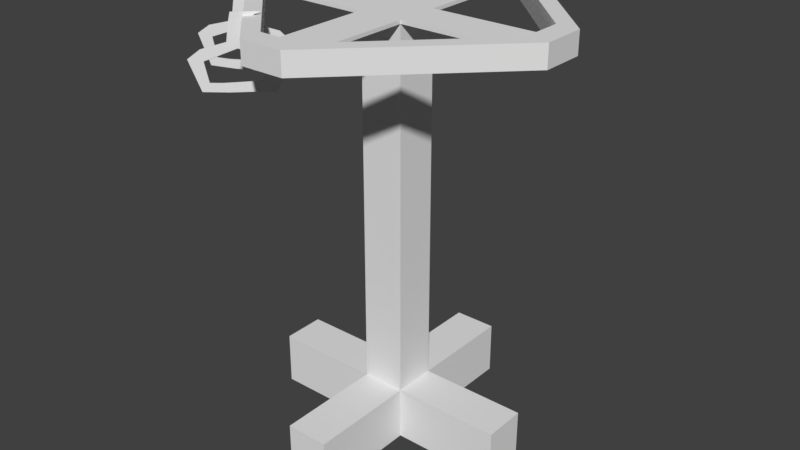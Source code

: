 # Source: Circle_Rack_0.blend  (saved by Blender 2.78.0; exported with 4.5.12 LTS)
import bpy
from mathutils import Matrix  # noqa: F401  (used for matrix-valued properties, if any)

bpy.ops.wm.read_factory_settings(use_empty=True)
scene = bpy.context.scene
scene.name = 'Scene'

# ---- collections
col_collection_1 = bpy.data.collections.new('Collection 1'); scene.collection.children.link(col_collection_1)

# ---- materials (node trees are filled in below, after node groups)
mat_material = bpy.data.materials.new('Material')
mat_material.alpha_threshold = 0.0
mat_material.use_transparent_shadow = False
mat_material.roughness = 0.5
mat_material.line_color = (0.0, 0.0, 0.0, 1.0)

# ---- material node trees

# ---- world
world_world = bpy.data.worlds.new('World'); scene.world = world_world
world_world.color = (0.05088, 0.05088, 0.05088)
world_world.use_sun_shadow = False
world_world.sun_shadow_jitter_overblur = 0.0
world_world.cycles.sampling_method = 'MANUAL'

# ---- meshes
me_cube = bpy.data.meshes.new('Cube')
me_cube.from_pydata([(-0.4051, -0.6688, 1.71), (-0.438, -0.7017, 1.841), (-0.4065, -0.6674, 1.71), (-0.4394, -0.7003, 1.841), (-0.205, -0.4687, 1.702), (-0.159, -0.4227, 1.839), (-0.2064, -0.4673, 1.702), (-0.1604, -0.4213, 1.839), (-0.2626, -0.5235, 1.705), (-0.1919, -0.4528, 1.878), (-0.2612, -0.5249, 1.705), (-0.1905, -0.4542, 1.878), (-0.3334, -0.5942, 1.705), (-0.4027, -0.6664, 1.878), (-0.4041, -0.665, 1.878), (-0.3319, -0.5957, 1.705), (-0.3196, -0.5805, 2.019), (-0.2383, -0.4992, 2.019), (-0.2369, -0.5006, 2.019), (-0.3182, -0.5819, 2.019), (-0.3319, -0.5957, 1.904), (-0.3283, -0.592, 1.942), (-0.3241, -0.5878, 1.981), (-0.3255, -0.5864, 1.981), (-0.3297, -0.5906, 1.942), (-0.3334, -0.5942, 1.904), (-0.2929, -0.5538, 1.981), (-0.2929, -0.5538, 1.942), (-0.2929, -0.5538, 1.904), (-0.2915, -0.5552, 1.981), (-0.2915, -0.5552, 1.942), (-0.2915, -0.5552, 1.904), (-0.2084, -0.4722, 1.834), (-0.2435, -0.5072, 1.748), (-0.3035, -0.5672, 1.878), (-0.3854, -0.6491, 1.836), (-0.3481, -0.6119, 1.744), (-0.3837, -0.6475, 1.746), (-0.3954, -0.6591, 1.831), (-0.2106, -0.4715, 1.831), (-0.245, -0.5058, 1.748), (-0.3967, -0.6575, 1.83), (-0.3473, -0.6082, 1.743), (-0.3044, -0.5653, 1.878), (-0.3032, -0.5641, 1.877), (-0.3533, -0.6142, 1.743), (-0.3854, -0.6463, 1.744), (-0.6151, -0.438, 1.71), (-0.6573, -0.4575, 1.841), (-0.6159, -0.4362, 1.71), (-0.6581, -0.4557, 1.841), (-0.3583, -0.319, 1.702), (-0.2992, -0.2917, 1.839), (-0.3591, -0.3172, 1.702), (-0.3001, -0.2898, 1.839), (-0.4313, -0.3506, 1.705), (-0.3406, -0.3086, 1.878), (-0.4304, -0.3524, 1.705), (-0.3397, -0.3104, 1.878), (-0.522, -0.3927, 1.705), (-0.6119, -0.4365, 1.878), (-0.6128, -0.4347, 1.878), (-0.5212, -0.3945, 1.705), (-0.5044, -0.3845, 2.019), (-0.4, -0.3361, 2.019), (-0.3992, -0.338, 2.019), (-0.5036, -0.3863, 2.019), (-0.5212, -0.3945, 1.904), (-0.5165, -0.3923, 1.942), (-0.5112, -0.3898, 1.981), (-0.512, -0.388, 1.981), (-0.5173, -0.3905, 1.942), (-0.522, -0.3927, 1.904), (-0.4701, -0.3686, 1.981), (-0.4701, -0.3686, 1.942), (-0.4701, -0.3686, 1.904), (-0.4692, -0.3704, 1.981), (-0.4692, -0.3704, 1.942), (-0.4692, -0.3704, 1.904), (-0.3627, -0.3211, 1.834), (-0.4077, -0.3419, 1.748), (-0.4847, -0.3776, 1.878), (-0.5898, -0.4263, 1.836), (-0.542, -0.4041, 1.744), (-0.5877, -0.4253, 1.746), (-0.6026, -0.4322, 1.831), (-0.3645, -0.3197, 1.831), (-0.4086, -0.3401, 1.748), (-0.6033, -0.4303, 1.83), (-0.54, -0.401, 1.743), (-0.4848, -0.3754, 1.878), (-0.4833, -0.3747, 1.877), (-0.5476, -0.4045, 1.743), (-0.5888, -0.4236, 1.744), (-0.4217, 0.6693, 1.717), (-0.4573, 0.6992, 1.849), (-0.4204, 0.6708, 1.717), (-0.456, 0.7008, 1.849), (-0.2054, 0.4868, 1.709), (-0.1556, 0.4448, 1.847), (-0.2041, 0.4883, 1.709), (-0.1543, 0.4464, 1.847), (-0.2649, 0.5396, 1.712), (-0.1884, 0.4751, 1.886), (-0.2662, 0.5381, 1.712), (-0.1897, 0.4736, 1.886), (-0.3413, 0.6041, 1.712), (-0.419, 0.667, 1.886), (-0.4177, 0.6685, 1.886), (-0.3426, 0.6025, 1.712), (-0.3265, 0.5916, 2.026), (-0.2385, 0.5174, 2.026), (-0.2398, 0.5159, 2.026), (-0.3278, 0.59, 2.026), (-0.3426, 0.6025, 1.911), (-0.3386, 0.5992, 1.95), (-0.3342, 0.5954, 1.988), (-0.3329, 0.5969, 1.988), (-0.3373, 0.6007, 1.95), (-0.3413, 0.6041, 1.911), (-0.2975, 0.5672, 1.988), (-0.2975, 0.5672, 1.95), (-0.2975, 0.5672, 1.911), (-0.2988, 0.5656, 1.988), (-0.2988, 0.5656, 1.95), (-0.2988, 0.5656, 1.911), (-0.2091, 0.4899, 1.842), (-0.247, 0.5219, 1.755), (-0.3119, 0.5766, 1.886), (-0.4004, 0.6513, 1.843), (-0.3601, 0.6173, 1.752), (-0.3986, 0.6498, 1.753), (-0.4111, 0.6603, 1.838), (-0.2086, 0.4922, 1.839), (-0.2457, 0.5235, 1.755), (-0.4097, 0.6618, 1.837), (-0.3564, 0.6168, 1.75), (-0.31, 0.5776, 1.886), (-0.3087, 0.5766, 1.885), (-0.3629, 0.6223, 1.75), (-0.3975, 0.6515, 1.751), (-0.6407, -0.09412, 2.003), (-0.6407, 0.1059, 2.003), (-0.6407, -0.09412, 1.903), (-0.6407, 0.1059, 1.903), (-0.7407, -0.09412, 2.003), (-0.7407, 0.1059, 2.003), (-0.7407, -0.09412, 1.903), (-0.7407, 0.1059, 1.903), (0.1, 0.1, 0.0), (0.1, 0.1, 1.958), (0.1, -0.1, 1.958), (0.1, -0.1, 0.0), (-0.1, 0.1, 1.958), (-0.1, 0.1, 0.0), (-0.1, -0.1, 1.958), (-0.1, -0.1, 0.0), (-0.1, -0.1, 0.25), (-0.1, 0.1, 0.25), (0.1, 0.1, 0.25), (0.1, -0.1, 0.25), (-0.1, -0.1, 0.5), (-0.1, 0.1, 0.5), (0.1, 0.1, 0.5), (0.1, -0.1, 0.5), (0.6, -0.1, 0.0), (0.6, 0.1, 0.0), (0.6, -0.1, 0.25), (0.6, 0.1, 0.25), (0.1, 0.6, 0.25), (0.1, 0.6, 0.0), (-0.1, 0.6, 0.0), (-0.1, 0.6, 0.25), (-0.6, 0.1, 0.25), (-0.6, 0.1, 0.0), (-0.6, -0.1, 0.0), (-0.6, -0.1, 0.25), (-0.1, -0.6, 0.0), (0.1, -0.6, 0.0), (0.1, -0.6, 0.25), (-0.1, -0.6, 0.25), (-0.4407, -0.2941, 1.903), (-0.5407, -0.2941, 1.903), (-0.4407, -0.2941, 2.003), (-0.5407, -0.2941, 2.003), (-0.5407, 0.3059, 1.903), (-0.4407, 0.3059, 1.903), (-0.4407, 0.3059, 2.003), (-0.5407, 0.3059, 2.003), (-0.2907, 0.5559, 1.903), (-0.2907, 0.4559, 1.903), (-0.2907, 0.4559, 2.003), (-0.2907, 0.5559, 2.003), (-0.2907, -0.4441, 1.903), (-0.2907, -0.5441, 1.903), (-0.2907, -0.4441, 2.003), (-0.2907, -0.5441, 2.003), (-0.09074, 0.7559, 1.903), (-0.09074, 0.6559, 1.903), (-0.09074, 0.6559, 2.003), (-0.09074, 0.7559, 2.003), (-0.09074, -0.6441, 1.903), (-0.09074, -0.7441, 1.903), (-0.09074, -0.6441, 2.003), (-0.09074, -0.7441, 2.003), (0.1093, -0.6441, 1.903), (0.1093, -0.7441, 1.903), (0.1093, -0.6441, 2.003), (0.1093, -0.7441, 2.003), (0.1093, 0.7559, 1.903), (0.1093, 0.6559, 1.903), (0.1093, 0.6559, 2.003), (0.1093, 0.7559, 2.003), (0.3093, 0.5559, 1.903), (0.3093, 0.4559, 1.903), (0.3093, 0.4559, 2.003), (0.3093, 0.5559, 2.003), (0.3093, -0.4441, 1.903), (0.3093, -0.5441, 1.903), (0.3093, -0.4441, 2.003), (0.3093, -0.5441, 2.003), (0.5093, -0.2441, 1.903), (0.5093, -0.3441, 1.903), (0.5093, -0.2441, 2.003), (0.5093, -0.3441, 2.003), (0.5093, 0.3559, 1.903), (0.5093, 0.2559, 1.903), (0.5093, 0.2559, 2.003), (0.5093, 0.3559, 2.003), (0.7593, 0.1059, 1.903), (0.6593, 0.1059, 1.903), (0.6593, 0.1059, 2.003), (0.7593, 0.1059, 2.003), (0.6593, -0.09412, 1.903), (0.7593, -0.09412, 1.903), (0.6593, -0.09412, 2.003), (0.7593, -0.09412, 2.003), (0.7593, -0.09412, 1.903), (0.6593, -0.09412, 1.903), (0.6593, -0.09412, 2.003), (0.7593, -0.09412, 2.003), (-0.1, -0.1, 1.942), (-0.1, 0.1, 1.942), (0.1, 0.1, 1.942), (0.1, -0.1, 1.942), (0.1, -0.654, 1.958), (-0.1, -0.654, 1.958), (-0.1, -0.654, 1.942), (0.1, -0.654, 1.942), (0.6748, 0.1, 1.958), (0.6748, -0.1, 1.958), (0.6748, 0.1, 1.942), (0.6748, -0.1, 1.942), (-0.1, 0.6742, 1.958), (0.1, 0.6742, 1.958), (-0.1, 0.6742, 1.942), (0.1, 0.6742, 1.942), (-0.6633, -0.1, 1.958), (-0.6633, 0.1, 1.958), (-0.6633, -0.1, 1.942), (-0.6633, 0.1, 1.942)], [], [(0, 1, 3, 2), (8, 40, 39, 9, 7, 6), (6, 7, 5, 4), (15, 36, 37, 38, 35, 13, 1, 0), (8, 6, 4, 10), (14, 3, 1, 13), (7, 9, 11, 5), (12, 8, 10, 15), (4, 5, 11, 32, 33, 10), (12, 42, 40, 8), (2, 3, 14, 41, 46, 45, 42, 12), (2, 12, 15, 0), (23, 22, 19, 16), (10, 33, 36, 15), (17, 16, 19, 18), (26, 23, 16, 17), (29, 26, 17, 18), (22, 29, 18, 19), (13, 34, 11, 31, 20), (20, 31, 30, 21), (21, 30, 29, 22), (11, 9, 28, 31), (31, 28, 27, 30), (30, 27, 26, 29), (9, 43, 14, 25, 28), (28, 25, 24, 27), (27, 24, 23, 26), (14, 13, 20, 25), (25, 20, 21, 24), (24, 21, 22, 23), (39, 44, 43, 9), (35, 34, 13), (34, 32, 11), (43, 44, 41, 14), (47, 48, 50, 49), (55, 87, 86, 56, 54, 53), (53, 54, 52, 51), (62, 83, 84, 85, 82, 60, 48, 47), (55, 53, 51, 57), (61, 50, 48, 60), (54, 56, 58, 52), (59, 55, 57, 62), (51, 52, 58, 79, 80, 57), (59, 89, 87, 55), (49, 50, 61, 88, 93, 92, 89, 59), (49, 59, 62, 47), (70, 69, 66, 63), (57, 80, 83, 62), (64, 63, 66, 65), (73, 70, 63, 64), (76, 73, 64, 65), (69, 76, 65, 66), (60, 81, 58, 78, 67), (67, 78, 77, 68), (68, 77, 76, 69), (58, 56, 75, 78), (78, 75, 74, 77), (77, 74, 73, 76), (56, 90, 61, 72, 75), (75, 72, 71, 74), (74, 71, 70, 73), (61, 60, 67, 72), (72, 67, 68, 71), (71, 68, 69, 70), (86, 91, 90, 56), (82, 81, 60), (81, 79, 58), (90, 91, 88, 61), (94, 95, 97, 96), (102, 134, 133, 103, 101, 100), (100, 101, 99, 98), (109, 130, 131, 132, 129, 107, 95, 94), (102, 100, 98, 104), (108, 97, 95, 107), (101, 103, 105, 99), (106, 102, 104, 109), (98, 99, 105, 126, 127, 104), (106, 136, 134, 102), (96, 97, 108, 135, 140, 139, 136, 106), (96, 106, 109, 94), (117, 116, 113, 110), (104, 127, 130, 109), (111, 110, 113, 112), (120, 117, 110, 111), (123, 120, 111, 112), (116, 123, 112, 113), (107, 128, 105, 125, 114), (114, 125, 124, 115), (115, 124, 123, 116), (105, 103, 122, 125), (125, 122, 121, 124), (124, 121, 120, 123), (103, 137, 108, 119, 122), (122, 119, 118, 121), (121, 118, 117, 120), (108, 107, 114, 119), (119, 114, 115, 118), (118, 115, 116, 117), (133, 138, 137, 103), (129, 128, 107), (128, 126, 105), (137, 138, 135, 108), (143, 141, 183, 181), (144, 148, 185, 186), (144, 143, 147, 148), (142, 141, 143, 144), (146, 145, 141, 142), (148, 147, 145, 146), (153, 242, 260, 258), (150, 153, 155, 151), (244, 151, 245, 248), (242, 153, 253, 255), (151, 244, 252, 250), (156, 157, 176, 175), (159, 163, 164, 160), (158, 159, 169, 172), (160, 164, 161, 157), (158, 162, 163, 159), (157, 161, 162, 158), (160, 152, 165, 167), (166, 168, 167, 165), (149, 159, 168, 166), (159, 160, 167, 168), (171, 172, 169, 170), (154, 158, 172, 171), (159, 149, 170, 169), (175, 176, 173, 174), (158, 154, 174, 173), (157, 158, 173, 176), (178, 179, 180, 177), (157, 156, 177, 180), (152, 160, 179, 178), (160, 157, 180, 179), (183, 184, 196, 195), (141, 145, 184, 183), (147, 143, 181, 182), (145, 147, 182, 184), (186, 185, 189, 190), (142, 144, 186, 187), (148, 146, 188, 185), (146, 142, 187, 188), (189, 192, 200, 197), (185, 188, 192, 189), (187, 186, 190, 191), (188, 187, 191, 192), (195, 196, 204, 203), (182, 181, 193, 194), (184, 182, 194, 196), (181, 183, 195, 193), (200, 199, 211, 212), (191, 190, 198, 199), (192, 191, 199, 200), (190, 189, 197, 198), (203, 204, 208, 207), (194, 193, 201, 202), (196, 194, 202, 204), (193, 195, 203, 201), (208, 206, 218, 220), (202, 201, 205, 206), (204, 202, 206, 208), (201, 203, 207, 205), (212, 211, 215, 216), (198, 197, 209, 210), (197, 200, 212, 209), (199, 198, 210, 211), (214, 213, 225, 226), (210, 209, 213, 214), (209, 212, 216, 213), (211, 210, 214, 215), (220, 218, 222, 224), (205, 207, 219, 217), (207, 208, 220, 219), (206, 205, 217, 218), (223, 224, 236, 235), (217, 219, 223, 221), (219, 220, 224, 223), (218, 217, 221, 222), (225, 228, 232, 229), (213, 216, 228, 225), (215, 214, 226, 227), (216, 215, 227, 228), (231, 230, 238, 239), (227, 226, 230, 231), (228, 227, 231, 232), (226, 225, 229, 230), (235, 236, 234, 233), (222, 221, 233, 234), (224, 222, 234, 236), (221, 223, 235, 233), (240, 239, 238, 237), (232, 231, 239, 240), (230, 229, 237, 238), (229, 232, 240, 237), (163, 243, 244, 164), (162, 242, 243, 163), (164, 244, 241, 161), (161, 241, 242, 162), (155, 241, 247, 246), (241, 244, 248, 247), (151, 155, 246, 245), (150, 151, 250, 249), (244, 243, 251, 252), (243, 150, 249, 251), (153, 150, 254, 253), (150, 243, 256, 254), (243, 242, 255, 256), (241, 155, 257, 259), (242, 241, 259, 260), (155, 153, 258, 257)])
_uv = me_cube.uv_layers.new(name='UVMap')
_uv.uv.foreach_set('vector', [0.5074, 0.2422, 0.5074, 0.2422, 0.5074, 0.2422, 0.5074, 0.2422, 0.5074, 0.2422, 0.5074, 0.2422, 0.5074, 0.2422, 0.5074, 0.2422, 0.5074, 0.2422, 0.5074, 0.2422, 0.5074, 0.2422, 0.5074, 0.2422, 0.5074, 0.2422, 0.5074, 0.2422, 0.5074, 0.2422, 0.5074, 0.2422, 0.5074, 0.2422, 0.5074, 0.2422, 0.5074, 0.2422, 0.5074, 0.2422, 0.5074, 0.2422, 0.5074, 0.2422, 0.5074, 0.2422, 0.5074, 0.2422, 0.5074, 0.2422, 0.5074, 0.2422, 0.5074, 0.2422, 0.5074, 0.2422, 0.5074, 0.2422, 0.5074, 0.2422, 0.5074, 0.2422, 0.5074, 0.2422, 0.5074, 0.2422, 0.5074, 0.2422, 0.5074, 0.2422, 0.5074, 0.2422, 0.5074, 0.2422, 0.5074, 0.2422, 0.5074, 0.2422, 0.5074, 0.2422, 0.5074, 0.2422, 0.5074, 0.2422, 0.5074, 0.2422, 0.5074, 0.2422, 0.5074, 0.2422, 0.5074, 0.2422, 0.5074, 0.2422, 0.5074, 0.2422, 0.5074, 0.2422, 0.5074, 0.2422, 0.5074, 0.2422, 0.5074, 0.2422, 0.5074, 0.2422, 0.5074, 0.2422, 0.5074, 0.2422, 0.5074, 0.2422, 0.5074, 0.2422, 0.5074, 0.2422, 0.5074, 0.2422, 0.5074, 0.2422, 0.5074, 0.2422, 0.5074, 0.2422, 0.5074, 0.2422, 0.5074, 0.2422, 0.5074, 0.2422, 0.5074, 0.2422, 0.5074, 0.2422, 0.5074, 0.2422, 0.5074, 0.2422, 0.5074, 0.2422, 0.5074, 0.2422, 0.5074, 0.2422, 0.5074, 0.2422, 0.5074, 0.2422, 0.5074, 0.2422, 0.5074, 0.2422, 0.5074, 0.2422, 0.5074, 0.2422, 0.5074, 0.2422, 0.5074, 0.2422, 0.5074, 0.2422, 0.5074, 0.2422, 0.5074, 0.2422, 0.5074, 0.2422, 0.5074, 0.2422, 0.5074, 0.2422, 0.5074, 0.2422, 0.5074, 0.2422, 0.5074, 0.2422, 0.5074, 0.2422, 0.5074, 0.2422, 0.5074, 0.2422, 0.5074, 0.2422, 0.5074, 0.2422, 0.5074, 0.2422, 0.5074, 0.2422, 0.5074, 0.2422, 0.5074, 0.2422, 0.5074, 0.2422, 0.5074, 0.2422, 0.5074, 0.2422, 0.5074, 0.2422, 0.5074, 0.2422, 0.5074, 0.2422, 0.5074, 0.2422, 0.5074, 0.2422, 0.5074, 0.2422, 0.5074, 0.2422, 0.5074, 0.2422, 0.5074, 0.2422, 0.5074, 0.2422, 0.5074, 0.2422, 0.5074, 0.2422, 0.5074, 0.2422, 0.5074, 0.2422, 0.5074, 0.2422, 0.5074, 0.2422, 0.5074, 0.2422, 0.5074, 0.2422, 0.5074, 0.2422, 0.5074, 0.2422, 0.5074, 0.2422, 0.5074, 0.2422, 0.5074, 0.2422, 0.5074, 0.2422, 0.5074, 0.2422, 0.5074, 0.2422, 0.5074, 0.2422, 0.5074, 0.2422, 0.5074, 0.2422, 0.5074, 0.2422, 0.5074, 0.2422, 0.5074, 0.2422, 0.5074, 0.2422, 0.5074, 0.2422, 0.5074, 0.2422, 0.5074, 0.2422, 0.5074, 0.2422, 0.5074, 0.2422, 0.5074, 0.2422, 0.5074, 0.2422, 0.5074, 0.2422, 0.5074, 0.2422, 0.5074, 0.2422, 0.5074, 0.2422, 0.5074, 0.2422, 0.5074, 0.2422, 0.5074, 0.2422, 0.5074, 0.2422, 0.5074, 0.2422, 0.5074, 0.2422, 0.5074, 0.2422, 0.5074, 0.2422, 0.5074, 0.2422, 0.5074, 0.2422, 0.5074, 0.2422, 0.5074, 0.2422, 0.5074, 0.2422, 0.5074, 0.2422, 0.5074, 0.2422, 0.5074, 0.2422, 0.5074, 0.2422, 0.5074, 0.2422, 0.5074, 0.2422, 0.5074, 0.2422, 0.5074, 0.2422, 0.5074, 0.2422, 0.5074, 0.2422, 0.5074, 0.2422, 0.5074, 0.2422, 0.5074, 0.2422, 0.5074, 0.2422, 0.5074, 0.2422, 0.5074, 0.2422, 0.5074, 0.2422, 0.5074, 0.2422, 0.5074, 0.2422, 0.5074, 0.2422, 0.5074, 0.2422, 0.5074, 0.2422, 0.5074, 0.2422, 0.5074, 0.2422, 0.5074, 0.2422, 0.5074, 0.2422, 0.5074, 0.2422, 0.5074, 0.2422, 0.5074, 0.2422, 0.5074, 0.2422, 0.5074, 0.2422, 0.5074, 0.2422, 0.5074, 0.2422, 0.5074, 0.2422, 0.5074, 0.2422, 0.5074, 0.2422, 0.5074, 0.2422, 0.5074, 0.2422, 0.5074, 0.2422, 0.5074, 0.2422, 0.5074, 0.2422, 0.5074, 0.2422, 0.5074, 0.2422, 0.5074, 0.2422, 0.5074, 0.2422, 0.5074, 0.2422, 0.5074, 0.2422, 0.5074, 0.2422, 0.5074, 0.2422, 0.5074, 0.2422, 0.5074, 0.2422, 0.5074, 0.2422, 0.5074, 0.2422, 0.5074, 0.2422, 0.5074, 0.2422, 0.5074, 0.2422, 0.5074, 0.2422, 0.5074, 0.2422, 0.5074, 0.2422, 0.5074, 0.2422, 0.5074, 0.2422, 0.5074, 0.2422, 0.5074, 0.2422, 0.5074, 0.2422, 0.5074, 0.2422, 0.5074, 0.2422, 0.5074, 0.2422, 0.5074, 0.2422, 0.5074, 0.2422, 0.5074, 0.2422, 0.5074, 0.2422, 0.5074, 0.2422, 0.5074, 0.2422, 0.5074, 0.2422, 0.5074, 0.2422, 0.5074, 0.2422, 0.5074, 0.2422, 0.5074, 0.2422, 0.5074, 0.2422, 0.5074, 0.2422, 0.5074, 0.2422, 0.5074, 0.2422, 0.5074, 0.2422, 0.5074, 0.2422, 0.5074, 0.2422, 0.5074, 0.2422, 0.5074, 0.2422, 0.5074, 0.2422, 0.5074, 0.2422, 0.5074, 0.2422, 0.5074, 0.2422, 0.5074, 0.2422, 0.5074, 0.2422, 0.5074, 0.2422, 0.5074, 0.2422, 0.5074, 0.2422, 0.5074, 0.2422, 0.5074, 0.2422, 0.5074, 0.2422, 0.5074, 0.2422, 0.5074, 0.2422, 0.5074, 0.2422, 0.5074, 0.2422, 0.5074, 0.2422, 0.5074, 0.2422, 0.5074, 0.2422, 0.5074, 0.2422, 0.5074, 0.2422, 0.5074, 0.2422, 0.5074, 0.2422, 0.5074, 0.2422, 0.5074, 0.2422, 0.5074, 0.2422, 0.5074, 0.2422, 0.5074, 0.2422, 0.5074, 0.2422, 0.5074, 0.2422, 0.5074, 0.2422, 0.5074, 0.2422, 0.5074, 0.2422, 0.5074, 0.2422, 0.5074, 0.2422, 0.5074, 0.2422, 0.5074, 0.2422, 0.5074, 0.2422, 0.5074, 0.2422, 0.5074, 0.2422, 0.5074, 0.2422, 0.5074, 0.2422, 0.5074, 0.2422, 0.5074, 0.2422, 0.5074, 0.2422, 0.5074, 0.2422, 0.5074, 0.2422, 0.5074, 0.2422, 0.5074, 0.2422, 0.5074, 0.2422, 0.5074, 0.2422, 0.5074, 0.2422, 0.5074, 0.2422, 0.5074, 0.2422, 0.5074, 0.2422, 0.5074, 0.2422, 0.5074, 0.2422, 0.5074, 0.2422, 0.5074, 0.2422, 0.5074, 0.2422, 0.5074, 0.2422, 0.5074, 0.2422, 0.5074, 0.2422, 0.5074, 0.2422, 0.5074, 0.2422, 0.5074, 0.2422, 0.5074, 0.2422, 0.5074, 0.2422, 0.5074, 0.2422, 0.5074, 0.2422, 0.5074, 0.2422, 0.5074, 0.2422, 0.5074, 0.2422, 0.5074, 0.2422, 0.5074, 0.2422, 0.5074, 0.2422, 0.5074, 0.2422, 0.5074, 0.2422, 0.5074, 0.2422, 0.5074, 0.2422, 0.5074, 0.2422, 0.5074, 0.2422, 0.5074, 0.2422, 0.5074, 0.2422, 0.5074, 0.2422, 0.5074, 0.2422, 0.5074, 0.2422, 0.5074, 0.2422, 0.5074, 0.2422, 0.5074, 0.2422, 0.5074, 0.2422, 0.5074, 0.2422, 0.5074, 0.2422, 0.5074, 0.2422, 0.5074, 0.2422, 0.5074, 0.2422, 0.5074, 0.2422, 0.5074, 0.2422, 0.5074, 0.2422, 0.5074, 0.2422, 0.5074, 0.2422, 0.5074, 0.2422, 0.5074, 0.2422, 0.5074, 0.2422, 0.5074, 0.2422, 0.5074, 0.2422, 0.5074, 0.2422, 0.5074, 0.2422, 0.5074, 0.2422, 0.5074, 0.2422, 0.5074, 0.2422, 0.5074, 0.2422, 0.5074, 0.2422, 0.5074, 0.2422, 0.5074, 0.2422, 0.5074, 0.2422, 0.5074, 0.2422, 0.5074, 0.2422, 0.5074, 0.2422, 0.5074, 0.2422, 0.5074, 0.2422, 0.5074, 0.2422, 0.5074, 0.2422, 0.5074, 0.2422, 0.5074, 0.2422, 0.5074, 0.2422, 0.5074, 0.2422, 0.5074, 0.2422, 0.5074, 0.2422, 0.5074, 0.2422, 0.5074, 0.2422, 0.5074, 0.2422, 0.5074, 0.2422, 0.5074, 0.2422, 0.5074, 0.2422, 0.5074, 0.2422, 0.5074, 0.2422, 0.5074, 0.2422, 0.5074, 0.2422, 0.5074, 0.2422, 0.5074, 0.2422, 0.5074, 0.2422, 0.5074, 0.2422, 0.5074, 0.2422, 0.5074, 0.2422, 0.5074, 0.2422, 0.5074, 0.2422, 0.5074, 0.2422, 0.5074, 0.2422, 0.5074, 0.2422, 0.5074, 0.2422, 0.5074, 0.2422, 0.5074, 0.2422, 0.5074, 0.2422, 0.5074, 0.2422, 0.5074, 0.2422, 0.5074, 0.2422, 0.5074, 0.2422, 0.5074, 0.2422, 0.5074, 0.2422, 0.5074, 0.2422, 0.5074, 0.2422, 0.5074, 0.2422, 0.5074, 0.2422, 0.5074, 0.2422, 0.5074, 0.2422, 0.5074, 0.2422, 0.5074, 0.2422, 0.5074, 0.2422, 0.5074, 0.2422, 0.5074, 0.2422, 0.5074, 0.2422, 0.5074, 0.2422, 0.5074, 0.2422, 0.5074, 0.2422, 0.5074, 0.2422, 0.5074, 0.2422, 0.5074, 0.2422, 0.5074, 0.2422, 0.5074, 0.2422, 0.5074, 0.2422, 0.5074, 0.2422, 0.5074, 0.2422, 0.5074, 0.2422, 0.5074, 0.2422, 0.5074, 0.2422, 0.5074, 0.2422, 0.5074, 0.2422, 0.5074, 0.2422, 0.5074, 0.2422, 0.5074, 0.2422, 0.5074, 0.2422, 0.5074, 0.2422, 0.5074, 0.2422, 0.5074, 0.2422, 0.5074, 0.2422, 0.5074, 0.2422, 0.5074, 0.2422, 0.5074, 0.2422, 0.4847, 0.7113, 0.484, 0.7113, 0.484, 0.7106, 0.4847, 0.7106, 0.4847, 0.7113, 0.484, 0.7113, 0.484, 0.7106, 0.4847, 0.7106, 0.4847, 0.7113, 0.484, 0.7113, 0.484, 0.7106, 0.4847, 0.7106, 0.4847, 0.7113, 0.484, 0.7113, 0.484, 0.7106, 0.4847, 0.7106, 0.4847, 0.7113, 0.484, 0.7113, 0.484, 0.7106, 0.4847, 0.7106, 0.4847, 0.7113, 0.484, 0.7113, 0.484, 0.7106, 0.4847, 0.7106, 0.4845, 0.2345, 0.4845, 0.2345, 0.4845, 0.2345, 0.4845, 0.2345, 0.4845, 0.2345, 0.4845, 0.2345, 0.4845, 0.2345, 0.4845, 0.2345, 0.4845, 0.2345, 0.4845, 0.2345, 0.4847, 0.2344, 0.4847, 0.2344, 0.4845, 0.2345, 0.4845, 0.2345, 0.4845, 0.2345, 0.4845, 0.2345, 0.4845, 0.2345, 0.4845, 0.2345, 0.4845, 0.2345, 0.4845, 0.2345, 0.5153, 0.2425, 0.5153, 0.2425, 0.5153, 0.2425, 0.5153, 0.2425, 0.4841, 0.7113, 0.4841, 0.7113, 0.4841, 0.7113, 0.4841, 0.7113, 0.5153, 0.2425, 0.5153, 0.2425, 0.5153, 0.2425, 0.5153, 0.2425, 0.4841, 0.7113, 0.4841, 0.7113, 0.4841, 0.7113, 0.4841, 0.7113, 0.4841, 0.7113, 0.4841, 0.7113, 0.4841, 0.7113, 0.4841, 0.7113, 0.4841, 0.7113, 0.4841, 0.7113, 0.4841, 0.7113, 0.4841, 0.7113, 0.5153, 0.2425, 0.5153, 0.2425, 0.5153, 0.2425, 0.5153, 0.2425, 0.5153, 0.2426, 0.5153, 0.2425, 0.5153, 0.2425, 0.5153, 0.2425, 0.5153, 0.2425, 0.5153, 0.2425, 0.5153, 0.2425, 0.5153, 0.2426, 0.5153, 0.2425, 0.5153, 0.2425, 0.5153, 0.2425, 0.5153, 0.2425, 0.5153, 0.2425, 0.5153, 0.2425, 0.5153, 0.2425, 0.5153, 0.2425, 0.5153, 0.2425, 0.5153, 0.2425, 0.5153, 0.2425, 0.5153, 0.2425, 0.5153, 0.2425, 0.5153, 0.2425, 0.5153, 0.2425, 0.5153, 0.2425, 0.5153, 0.2425, 0.5153, 0.2425, 0.5153, 0.2425, 0.5153, 0.2425, 0.5153, 0.2425, 0.5153, 0.2425, 0.5153, 0.2425, 0.5153, 0.2425, 0.5153, 0.2425, 0.5153, 0.2425, 0.5153, 0.2425, 0.5153, 0.2425, 0.5153, 0.2425, 0.5153, 0.2425, 0.5153, 0.2425, 0.5153, 0.2425, 0.5153, 0.2425, 0.5153, 0.2425, 0.5153, 0.2425, 0.5153, 0.2425, 0.5153, 0.2425, 0.5153, 0.2425, 0.5153, 0.2425, 0.5153, 0.2425, 0.5153, 0.2425, 0.5153, 0.2425, 0.5153, 0.2425, 0.5153, 0.2425, 0.4847, 0.7113, 0.484, 0.7113, 0.484, 0.7106, 0.4847, 0.7106, 0.4847, 0.7113, 0.484, 0.7113, 0.484, 0.7106, 0.4847, 0.7106, 0.4847, 0.7113, 0.484, 0.7113, 0.484, 0.7106, 0.4847, 0.7106, 0.4847, 0.7113, 0.484, 0.7113, 0.484, 0.7106, 0.4847, 0.7106, 0.4847, 0.7113, 0.484, 0.7113, 0.484, 0.7106, 0.4847, 0.7106, 0.4847, 0.7113, 0.484, 0.7113, 0.484, 0.7106, 0.4847, 0.7106, 0.4847, 0.7113, 0.484, 0.7113, 0.484, 0.7106, 0.4847, 0.7106, 0.4847, 0.7113, 0.484, 0.7113, 0.484, 0.7106, 0.4847, 0.7106, 0.4847, 0.7113, 0.484, 0.7113, 0.484, 0.7106, 0.4847, 0.7106, 0.4847, 0.7113, 0.484, 0.7113, 0.484, 0.7106, 0.4847, 0.7106, 0.4847, 0.7113, 0.484, 0.7113, 0.484, 0.7106, 0.4847, 0.7106, 0.4847, 0.7113, 0.484, 0.7113, 0.484, 0.7106, 0.4847, 0.7106, 0.4847, 0.7113, 0.484, 0.7113, 0.484, 0.7106, 0.4847, 0.7106, 0.4847, 0.7113, 0.484, 0.7113, 0.484, 0.7106, 0.4847, 0.7106, 0.4847, 0.7113, 0.484, 0.7113, 0.484, 0.7106, 0.4847, 0.7106, 0.4847, 0.7113, 0.484, 0.7113, 0.484, 0.7106, 0.4847, 0.7106, 0.4847, 0.7113, 0.484, 0.7113, 0.484, 0.7106, 0.4847, 0.7106, 0.4847, 0.7113, 0.484, 0.7113, 0.484, 0.7106, 0.4847, 0.7106, 0.4847, 0.7113, 0.484, 0.7113, 0.484, 0.7106, 0.4847, 0.7106, 0.4847, 0.7113, 0.484, 0.7113, 0.484, 0.7106, 0.4847, 0.7106, 0.4847, 0.7113, 0.484, 0.7113, 0.484, 0.7106, 0.4847, 0.7106, 0.4847, 0.7113, 0.484, 0.7113, 0.484, 0.7106, 0.4847, 0.7106, 0.4847, 0.7113, 0.484, 0.7113, 0.484, 0.7106, 0.4847, 0.7106, 0.4847, 0.7113, 0.484, 0.7113, 0.484, 0.7106, 0.4847, 0.7106, 0.4847, 0.7113, 0.484, 0.7113, 0.484, 0.7106, 0.4847, 0.7106, 0.4847, 0.7113, 0.484, 0.7113, 0.484, 0.7106, 0.4847, 0.7106, 0.4847, 0.7113, 0.484, 0.7113, 0.484, 0.7106, 0.4847, 0.7106, 0.4847, 0.7113, 0.484, 0.7113, 0.484, 0.7106, 0.4847, 0.7106, 0.4847, 0.7113, 0.484, 0.7113, 0.484, 0.7106, 0.4847, 0.7106, 0.4847, 0.7113, 0.484, 0.7113, 0.484, 0.7106, 0.4847, 0.7106, 0.4847, 0.7113, 0.484, 0.7113, 0.484, 0.7106, 0.4847, 0.7106, 0.4847, 0.7113, 0.484, 0.7113, 0.484, 0.7106, 0.4847, 0.7106, 0.4847, 0.7113, 0.484, 0.7113, 0.484, 0.7106, 0.4847, 0.7106, 0.4847, 0.7113, 0.484, 0.7113, 0.484, 0.7106, 0.4847, 0.7106, 0.4847, 0.7113, 0.484, 0.7113, 0.484, 0.7106, 0.4847, 0.7106, 0.4847, 0.7113, 0.484, 0.7113, 0.484, 0.7106, 0.4847, 0.7106, 0.4847, 0.7113, 0.484, 0.7113, 0.484, 0.7106, 0.4847, 0.7106, 0.4847, 0.7113, 0.484, 0.7113, 0.484, 0.7106, 0.4847, 0.7106, 0.4847, 0.7113, 0.484, 0.7113, 0.484, 0.7106, 0.4847, 0.7106, 0.4847, 0.7113, 0.484, 0.7113, 0.484, 0.7106, 0.4847, 0.7106, 0.4847, 0.7113, 0.484, 0.7113, 0.484, 0.7106, 0.4847, 0.7106, 0.4847, 0.7113, 0.484, 0.7113, 0.484, 0.7106, 0.4847, 0.7106, 0.4847, 0.7113, 0.484, 0.7113, 0.484, 0.7106, 0.4847, 0.7106, 0.4847, 0.7113, 0.484, 0.7113, 0.484, 0.7106, 0.4847, 0.7106, 0.4847, 0.7113, 0.484, 0.7113, 0.484, 0.7106, 0.4847, 0.7106, 0.4847, 0.7113, 0.484, 0.7113, 0.484, 0.7106, 0.4847, 0.7106, 0.4847, 0.7113, 0.484, 0.7113, 0.484, 0.7106, 0.4847, 0.7106, 0.4847, 0.7113, 0.484, 0.7113, 0.484, 0.7106, 0.4847, 0.7106, 0.4847, 0.7113, 0.484, 0.7113, 0.484, 0.7106, 0.4847, 0.7106, 0.4847, 0.7113, 0.484, 0.7113, 0.484, 0.7106, 0.4847, 0.7106, 0.4847, 0.7113, 0.484, 0.7113, 0.484, 0.7106, 0.4847, 0.7106, 0.4847, 0.7113, 0.484, 0.7113, 0.484, 0.7106, 0.4847, 0.7106, 0.4847, 0.7113, 0.484, 0.7113, 0.484, 0.7106, 0.4847, 0.7106, 0.4847, 0.7113, 0.484, 0.7113, 0.484, 0.7106, 0.4847, 0.7106, 0.4847, 0.7113, 0.484, 0.7113, 0.484, 0.7106, 0.4847, 0.7106, 0.4847, 0.7113, 0.484, 0.7113, 0.484, 0.7106, 0.4847, 0.7106, 0.4847, 0.7113, 0.484, 0.7113, 0.484, 0.7106, 0.4847, 0.7106, 0.4847, 0.7113, 0.484, 0.7113, 0.484, 0.7106, 0.4847, 0.7106, 0.4847, 0.7113, 0.484, 0.7113, 0.484, 0.7106, 0.4847, 0.7106, 0.4847, 0.7113, 0.484, 0.7113, 0.484, 0.7106, 0.4847, 0.7106, 0.4841, 0.7113, 0.4845, 0.7111, 0.4845, 0.7111, 0.4841, 0.7113, 0.4841, 0.7113, 0.4845, 0.7111, 0.4845, 0.7111, 0.4841, 0.7113, 0.4841, 0.7113, 0.4845, 0.7111, 0.4845, 0.7111, 0.4841, 0.7113, 0.4841, 0.7113, 0.4845, 0.7111, 0.4845, 0.7111, 0.4841, 0.7113, 0.4845, 0.2345, 0.4845, 0.2345, 0.4847, 0.2344, 0.4847, 0.2344, 0.4845, 0.2345, 0.4845, 0.2345, 0.4847, 0.2344, 0.4847, 0.2344, 0.4845, 0.2345, 0.4845, 0.2345, 0.4847, 0.2344, 0.4847, 0.2344, 0.4845, 0.2345, 0.4845, 0.2345, 0.4845, 0.2345, 0.4845, 0.2345, 0.4845, 0.2345, 0.4845, 0.2345, 0.4845, 0.2345, 0.4845, 0.2345, 0.4845, 0.2345, 0.4845, 0.2345, 0.4845, 0.2345, 0.4845, 0.2345, 0.4845, 0.2345, 0.4845, 0.2345, 0.4845, 0.2345, 0.4845, 0.2345, 0.4845, 0.2345, 0.4845, 0.2345, 0.4845, 0.2345, 0.4845, 0.2345, 0.4845, 0.2345, 0.4845, 0.2345, 0.4845, 0.2345, 0.4845, 0.2345, 0.4845, 0.2345, 0.4845, 0.2345, 0.4845, 0.2345, 0.4845, 0.2345, 0.4845, 0.2345, 0.4845, 0.2345, 0.4845, 0.2345, 0.4845, 0.2345, 0.4845, 0.2345, 0.4845, 0.2345, 0.4845, 0.2345, 0.4845, 0.2345])
me_cube.materials.append(mat_material)
me_cube.use_remesh_preserve_volume = False
me_cube.use_remesh_preserve_attributes = False
me_cube.use_mirror_vertex_groups = False
me_cube.update()

# ---- objects
ob_cube = bpy.data.objects.new('Cube', me_cube)

# ---- transforms, parenting, visibility, modifiers, constraints
ob_cube.location = (0.0, 0.0, 0.0)
ob_cube.lock_rotations_4d = False
ob_cube.empty_display_type = 'ARROWS'
ob_cube.lineart.crease_threshold = 0.0

# ---- collection membership
col_collection_1.objects.link(ob_cube)

# ---- scene / render settings (as saved in the file)
scene.frame_start = 1; scene.frame_end = 250; scene.frame_set(1)
scene.render.engine = 'BLENDER_EEVEE_NEXT'
scene.render.resolution_percentage = 50
scene.render.dither_intensity = 0.0
scene.cycles.use_denoising = False
scene.cycles.samples = 128
scene.cycles.sampling_pattern = 'TABULATED_SOBOL'
scene.cycles.light_sampling_threshold = 0.0
scene.cycles.use_adaptive_sampling = False
scene.cycles.use_light_tree = False
scene.cycles.blur_glossy = 0.0
scene.cycles.sample_clamp_indirect = 0.0
scene.view_settings.view_transform = 'Standard'
bpy.context.view_layer.update()

# ---- added for rendering (the .blend has no active camera and no usable light): camera, sun
cam_auto = bpy.data.cameras.new('AutoCamera')
cam_auto.lens = 50.0
cam_auto.sensor_width = 36.0
cam_auto.clip_end = 1000.0
ob_auto_camera = bpy.data.objects.new('AutoCamera', cam_auto)
scene.collection.objects.link(ob_auto_camera)
ob_auto_camera.location = (2.7235, -3.25121, 3.18457)
ob_auto_camera.rotation_euler = (1.09748, -7.21219e-08, 0.694738)
scene.camera = ob_auto_camera
light_auto_sun = bpy.data.lights.new('AutoSun', 'SUN')
light_auto_sun.energy = 3.0
light_auto_sun.angle = 0.0523599
ob_auto_sun = bpy.data.objects.new('AutoSun', light_auto_sun)
scene.collection.objects.link(ob_auto_sun)
ob_auto_sun.rotation_euler = (0.872665, 0.174533, 0.523599)
bpy.context.view_layer.update()
